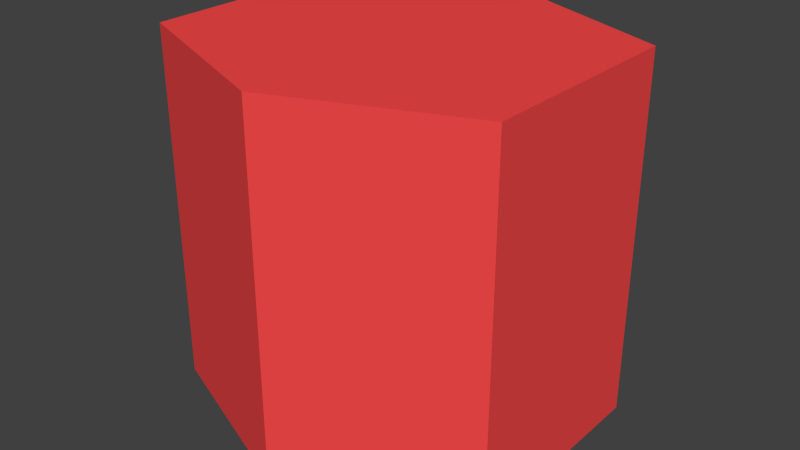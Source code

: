 # Source: newRacket.blend  (saved by Blender 2.68.0; exported with 4.5.12 LTS)
import bpy
from mathutils import Matrix  # noqa: F401  (used for matrix-valued properties, if any)

bpy.ops.wm.read_factory_settings(use_empty=True)
scene = bpy.context.scene
scene.name = 'Scene'

# ---- collections
col_collection_1 = bpy.data.collections.new('Collection 1'); scene.collection.children.link(col_collection_1)

# ---- materials (node trees are filled in below, after node groups)
mat_a_001 = bpy.data.materials.new('a.001')
mat_a_001.alpha_threshold = 0.0
mat_a_001.use_transparent_shadow = False
mat_a_001.diffuse_color = (0.9313, 0.0667, 0.0667, 1.0)
mat_a_001.specular_color = (0.9313, 0.09349, 0.09349)
mat_a_001.roughness = 0.5
mat_a_001.line_color = (0.0, 0.0, 0.0, 1.0)

# ---- material node trees

# ---- world
world_world = bpy.data.worlds.new('World'); scene.world = world_world
world_world.color = (0.05088, 0.05088, 0.05088)
world_world.use_sun_shadow = False
world_world.sun_shadow_jitter_overblur = 0.0
world_world.cycles.sampling_method = 'MANUAL'
world_world.cycles.sample_map_resolution = 256

# ---- meshes
me_newracket = bpy.data.meshes.new('newRacket')
me_newracket.from_pydata([(0.0, 1.0, -1.0), (0.0, -1.0, -1.0), (-1.0, -0.6, -1.0), (-1.0, 0.6, -1.0), (4.768e-07, 1.0, 1.0), (-6.557e-07, -1.0, 1.0), (-1.0, -0.6, 1.0), (-1.0, 0.6, 1.0), (1.0, 0.6, -1.0), (1.0, -0.6, -1.0), (1.0, 0.6, 1.0), (1.0, -0.6, 1.0)], [], [(0, 1, 2, 3), (4, 7, 6, 5), (1, 0, 8, 9), (1, 5, 6, 2), (2, 6, 7, 3), (4, 0, 3, 7), (8, 10, 11, 9), (5, 1, 9, 11), (4, 5, 11, 10), (0, 4, 10, 8)])
me_newracket.materials.append(None)
me_newracket.use_remesh_preserve_volume = False
me_newracket.use_remesh_preserve_attributes = False
me_newracket.use_mirror_vertex_groups = False
me_newracket.update()

# ---- objects
ob_racket = bpy.data.objects.new('racket', me_newracket)

# ---- transforms, parenting, visibility, modifiers, constraints
ob_racket.location = (0.0, 0.0, 0.0)
ob_racket.rotation_euler = (0.0, 0.0, 3.142)
ob_racket.scale = (1.0, 1.0, 1.0)
ob_racket.lock_rotations_4d = False
ob_racket.empty_display_type = 'ARROWS'
ob_racket.color = (0.0, 0.0, 0.0, 1.0)
ob_racket.lineart.crease_threshold = 0.0
ob_racket.material_slots[0].link = 'OBJECT'; ob_racket.material_slots[0].material = mat_a_001

# ---- collection membership
col_collection_1.objects.link(ob_racket)

# ---- scene / render settings (as saved in the file)
scene.frame_start = 1; scene.frame_end = 250; scene.frame_set(1)
scene.render.engine = 'BLENDER_EEVEE_NEXT'
scene.render.image_settings.color_mode = 'RGB'
scene.render.image_settings.compression = 90
scene.render.resolution_percentage = 50
scene.render.dither_intensity = 0.0
scene.cycles.use_denoising = False
scene.cycles.samples = 10
scene.cycles.sampling_pattern = 'TABULATED_SOBOL'
scene.cycles.light_sampling_threshold = 0.0
scene.cycles.use_adaptive_sampling = False
scene.cycles.use_light_tree = False
scene.cycles.blur_glossy = 0.0
scene.cycles.volume_bounces = 1
scene.cycles.pixel_filter_type = 'GAUSSIAN'
scene.cycles.sample_clamp_indirect = 0.0
scene.view_settings.view_transform = 'Standard'
bpy.context.view_layer.update()

# ---- added for rendering (the .blend has no active camera and no usable light): camera, sun
cam_auto = bpy.data.cameras.new('AutoCamera')
cam_auto.lens = 50.0
cam_auto.sensor_width = 36.0
cam_auto.clip_end = 1000.0
ob_auto_camera = bpy.data.objects.new('AutoCamera', cam_auto)
scene.collection.objects.link(ob_auto_camera)
ob_auto_camera.location = (3.20507, -3.84609, 2.56406)
ob_auto_camera.rotation_euler = (1.09748, -7.21219e-08, 0.694738)
scene.camera = ob_auto_camera
light_auto_sun = bpy.data.lights.new('AutoSun', 'SUN')
light_auto_sun.energy = 3.0
light_auto_sun.angle = 0.0523599
ob_auto_sun = bpy.data.objects.new('AutoSun', light_auto_sun)
scene.collection.objects.link(ob_auto_sun)
ob_auto_sun.rotation_euler = (0.872665, 0.174533, 0.523599)
bpy.context.view_layer.update()
